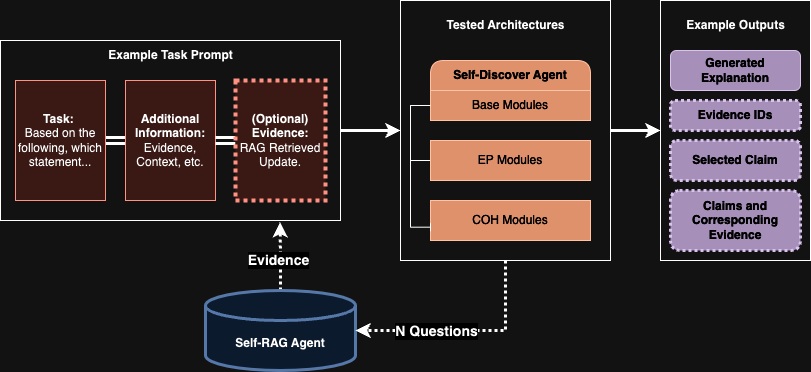

The diagram above was exported from draw.io. Its source (the exported page's mxGraphModel, read from the mxfile embedded in the PNG):
<mxGraphModel dx="1194" dy="756" grid="1" gridSize="10" guides="1" tooltips="1" connect="1" arrows="1" fold="1" page="1" pageScale="1" pageWidth="827" pageHeight="1169" math="0" shadow="0">
  <root>
    <mxCell id="0" />
    <mxCell id="1" parent="0" />
    <mxCell id="1ecQKhBJoIloujbFIrHV-33" style="edgeStyle=orthogonalEdgeStyle;rounded=0;orthogonalLoop=1;jettySize=auto;html=1;exitX=1;exitY=0.5;exitDx=0;exitDy=0;entryX=0;entryY=0.5;entryDx=0;entryDy=0;shape=link;strokeWidth=3;" parent="1" source="1ecQKhBJoIloujbFIrHV-8" target="1ecQKhBJoIloujbFIrHV-9" edge="1">
      <mxGeometry relative="1" as="geometry" />
    </mxCell>
    <mxCell id="1ecQKhBJoIloujbFIrHV-8" value="&lt;b&gt;Task:&amp;nbsp;&lt;/b&gt;&lt;div&gt;Based on the following, which statement...&lt;/div&gt;" style="rounded=0;whiteSpace=wrap;html=1;fillColor=#fad9d5;strokeColor=#ae4132;" parent="1" vertex="1">
      <mxGeometry x="45" y="110" width="90" height="120" as="geometry" />
    </mxCell>
    <mxCell id="1ecQKhBJoIloujbFIrHV-9" value="&lt;b&gt;Additional Information: &lt;/b&gt;Evidence, Context, etc." style="rounded=0;whiteSpace=wrap;html=1;fillColor=#fad9d5;strokeColor=#ae4132;" parent="1" vertex="1">
      <mxGeometry x="155" y="110" width="90" height="120" as="geometry" />
    </mxCell>
    <mxCell id="1ecQKhBJoIloujbFIrHV-86" style="edgeStyle=orthogonalEdgeStyle;rounded=0;orthogonalLoop=1;jettySize=auto;html=1;exitX=1;exitY=0.5;exitDx=0;exitDy=0;entryX=0;entryY=0.5;entryDx=0;entryDy=0;strokeWidth=3;" parent="1" source="1ecQKhBJoIloujbFIrHV-35" target="1ecQKhBJoIloujbFIrHV-48" edge="1">
      <mxGeometry relative="1" as="geometry" />
    </mxCell>
    <mxCell id="1ecQKhBJoIloujbFIrHV-35" value="" style="rounded=0;whiteSpace=wrap;html=1;fillColor=none;" parent="1" vertex="1">
      <mxGeometry x="30" y="70" width="340" height="180" as="geometry" />
    </mxCell>
    <mxCell id="1ecQKhBJoIloujbFIrHV-36" value="&lt;b&gt;Example Task Prompt&lt;/b&gt;" style="text;html=1;align=center;verticalAlign=middle;resizable=0;points=[];autosize=1;strokeColor=none;fillColor=none;" parent="1" vertex="1">
      <mxGeometry x="125" y="70" width="150" height="30" as="geometry" />
    </mxCell>
    <mxCell id="1ecQKhBJoIloujbFIrHV-41" style="edgeStyle=orthogonalEdgeStyle;rounded=0;orthogonalLoop=1;jettySize=auto;html=1;exitX=0;exitY=0.75;exitDx=0;exitDy=0;entryX=0;entryY=0.5;entryDx=0;entryDy=0;endArrow=baseDash;endFill=0;" parent="1" source="1ecQKhBJoIloujbFIrHV-38" target="1ecQKhBJoIloujbFIrHV-40" edge="1">
      <mxGeometry relative="1" as="geometry" />
    </mxCell>
    <mxCell id="1ecQKhBJoIloujbFIrHV-38" value="&lt;b&gt;Self-Discover Agent&lt;/b&gt;" style="swimlane;fontStyle=0;childLayout=stackLayout;horizontal=1;startSize=30;horizontalStack=0;resizeParent=1;resizeParentMax=0;resizeLast=0;collapsible=1;marginBottom=0;whiteSpace=wrap;html=1;fillColor=#a0522d;strokeColor=#6D1F00;rounded=1;align=center;fontColor=#ffffff;" parent="1" vertex="1">
      <mxGeometry x="460" y="90" width="160" height="60" as="geometry" />
    </mxCell>
    <mxCell id="1ecQKhBJoIloujbFIrHV-39" value="Base Modules" style="text;strokeColor=#6D1F00;fillColor=#a0522d;align=center;verticalAlign=middle;spacingLeft=4;spacingRight=4;overflow=hidden;points=[[0,0.5],[1,0.5]];portConstraint=eastwest;rotatable=0;whiteSpace=wrap;html=1;fontColor=#ffffff;" parent="1ecQKhBJoIloujbFIrHV-38" vertex="1">
      <mxGeometry y="30" width="160" height="30" as="geometry" />
    </mxCell>
    <mxCell id="1ecQKhBJoIloujbFIrHV-40" value="EP Modules" style="text;strokeColor=#6D1F00;fillColor=#a0522d;align=center;verticalAlign=middle;spacingLeft=4;spacingRight=4;overflow=hidden;points=[[0,0.5],[1,0.5]];portConstraint=eastwest;rotatable=0;whiteSpace=wrap;html=1;fontColor=#ffffff;" parent="1" vertex="1">
      <mxGeometry x="460" y="170" width="160" height="40" as="geometry" />
    </mxCell>
    <mxCell id="1ecQKhBJoIloujbFIrHV-42" value="COH Modules" style="text;strokeColor=#6D1F00;fillColor=#a0522d;align=center;verticalAlign=middle;spacingLeft=4;spacingRight=4;overflow=hidden;points=[[0,0.5],[1,0.5]];portConstraint=eastwest;rotatable=0;whiteSpace=wrap;html=1;fontColor=#ffffff;" parent="1" vertex="1">
      <mxGeometry x="460" y="230" width="160" height="40" as="geometry" />
    </mxCell>
    <mxCell id="1ecQKhBJoIloujbFIrHV-43" style="edgeStyle=orthogonalEdgeStyle;rounded=0;orthogonalLoop=1;jettySize=auto;html=1;exitX=0;exitY=0.5;exitDx=0;exitDy=0;entryX=0;entryY=0.667;entryDx=0;entryDy=0;entryPerimeter=0;endArrow=baseDash;endFill=0;" parent="1" source="1ecQKhBJoIloujbFIrHV-39" target="1ecQKhBJoIloujbFIrHV-42" edge="1">
      <mxGeometry relative="1" as="geometry">
        <mxPoint x="790" y="-4.999999999999886" as="targetPoint" />
      </mxGeometry>
    </mxCell>
    <mxCell id="1ecQKhBJoIloujbFIrHV-87" style="edgeStyle=orthogonalEdgeStyle;rounded=0;orthogonalLoop=1;jettySize=auto;html=1;exitX=1;exitY=0.5;exitDx=0;exitDy=0;entryX=0;entryY=0.5;entryDx=0;entryDy=0;strokeWidth=3;" parent="1" source="1ecQKhBJoIloujbFIrHV-48" target="1ecQKhBJoIloujbFIrHV-84" edge="1">
      <mxGeometry relative="1" as="geometry" />
    </mxCell>
    <mxCell id="1ecQKhBJoIloujbFIrHV-48" value="" style="rounded=0;whiteSpace=wrap;html=1;fillColor=none;" parent="1" vertex="1">
      <mxGeometry x="430" y="30" width="210" height="260" as="geometry" />
    </mxCell>
    <mxCell id="1ecQKhBJoIloujbFIrHV-49" value="&lt;b&gt;Tested Architectures&lt;/b&gt;" style="text;html=1;align=center;verticalAlign=middle;resizable=0;points=[];autosize=1;strokeColor=none;fillColor=none;" parent="1" vertex="1">
      <mxGeometry x="465" y="40" width="140" height="30" as="geometry" />
    </mxCell>
    <mxCell id="1ecQKhBJoIloujbFIrHV-76" style="edgeStyle=orthogonalEdgeStyle;rounded=0;orthogonalLoop=1;jettySize=auto;html=1;exitX=0;exitY=0.5;exitDx=0;exitDy=0;entryX=1;entryY=0.5;entryDx=0;entryDy=0;shape=link;strokeWidth=3;" parent="1" source="1ecQKhBJoIloujbFIrHV-75" target="1ecQKhBJoIloujbFIrHV-9" edge="1">
      <mxGeometry relative="1" as="geometry" />
    </mxCell>
    <mxCell id="1ecQKhBJoIloujbFIrHV-75" value="&lt;b&gt;(Optional) Evidence:&lt;/b&gt;&lt;div&gt;RAG Retrieved Update.&lt;/div&gt;" style="rounded=0;whiteSpace=wrap;html=1;fillColor=#fad9d5;strokeColor=#ae4132;dashed=1;dashPattern=1 1;strokeWidth=4;" parent="1" vertex="1">
      <mxGeometry x="265" y="110" width="90" height="120" as="geometry" />
    </mxCell>
    <mxCell id="1ecQKhBJoIloujbFIrHV-79" value="&lt;b&gt;Generated Explanation&lt;/b&gt;" style="rounded=1;whiteSpace=wrap;html=1;fillColor=#76608a;fontColor=#ffffff;strokeColor=#432D57;" parent="1" vertex="1">
      <mxGeometry x="700" y="80" width="130" height="40" as="geometry" />
    </mxCell>
    <mxCell id="1ecQKhBJoIloujbFIrHV-80" value="&lt;b&gt;Evidence IDs&lt;/b&gt;" style="rounded=1;whiteSpace=wrap;html=1;fillColor=#76608a;fontColor=#ffffff;strokeColor=#432D57;dashed=1;dashPattern=1 1;strokeWidth=3;" parent="1" vertex="1">
      <mxGeometry x="700" y="130" width="130" height="30" as="geometry" />
    </mxCell>
    <mxCell id="1ecQKhBJoIloujbFIrHV-81" value="&lt;b&gt;Selected Claim&lt;/b&gt;" style="rounded=1;whiteSpace=wrap;html=1;fillColor=#76608a;fontColor=#ffffff;strokeColor=#432D57;dashed=1;dashPattern=1 1;strokeWidth=3;" parent="1" vertex="1">
      <mxGeometry x="700" y="170" width="130" height="40" as="geometry" />
    </mxCell>
    <mxCell id="1ecQKhBJoIloujbFIrHV-82" value="&lt;b&gt;Claims and Corresponding Evidence&lt;/b&gt;" style="rounded=1;whiteSpace=wrap;html=1;fillColor=#76608a;fontColor=#ffffff;strokeColor=#432D57;dashed=1;dashPattern=1 1;strokeWidth=3;" parent="1" vertex="1">
      <mxGeometry x="700" y="220" width="130" height="60" as="geometry" />
    </mxCell>
    <mxCell id="1ecQKhBJoIloujbFIrHV-83" value="&lt;b&gt;Example Outputs&lt;/b&gt;" style="text;html=1;align=center;verticalAlign=middle;resizable=0;points=[];autosize=1;strokeColor=none;fillColor=none;" parent="1" vertex="1">
      <mxGeometry x="705" y="40" width="120" height="30" as="geometry" />
    </mxCell>
    <mxCell id="1ecQKhBJoIloujbFIrHV-84" value="" style="rounded=0;whiteSpace=wrap;html=1;fillColor=none;" parent="1" vertex="1">
      <mxGeometry x="690" y="30" width="150" height="260" as="geometry" />
    </mxCell>
    <mxCell id="L_qQxS2NbLFxJ32XFMK_-5" style="edgeStyle=orthogonalEdgeStyle;rounded=0;orthogonalLoop=1;jettySize=auto;html=1;exitX=0.5;exitY=0;exitDx=0;exitDy=0;exitPerimeter=0;dashed=1;dashPattern=1 1;entryX=0.822;entryY=1.009;entryDx=0;entryDy=0;entryPerimeter=0;strokeWidth=3;" parent="1" source="L_qQxS2NbLFxJ32XFMK_-1" target="1ecQKhBJoIloujbFIrHV-35" edge="1">
      <mxGeometry relative="1" as="geometry">
        <mxPoint x="310" y="260" as="targetPoint" />
      </mxGeometry>
    </mxCell>
    <mxCell id="L_qQxS2NbLFxJ32XFMK_-1" value="&lt;b&gt;Self-RAG Agent&lt;/b&gt;" style="shape=cylinder3;whiteSpace=wrap;html=1;boundedLbl=1;backgroundOutline=1;size=15;fillColor=#dae8fc;strokeColor=#6c8ebf;strokeWidth=3;" parent="1" vertex="1">
      <mxGeometry x="235" y="320" width="150" height="80" as="geometry" />
    </mxCell>
    <mxCell id="L_qQxS2NbLFxJ32XFMK_-3" style="edgeStyle=orthogonalEdgeStyle;rounded=0;orthogonalLoop=1;jettySize=auto;html=1;exitX=0.5;exitY=1;exitDx=0;exitDy=0;entryX=1;entryY=0.5;entryDx=0;entryDy=0;entryPerimeter=0;dashed=1;dashPattern=1 1;strokeWidth=3;" parent="1" source="1ecQKhBJoIloujbFIrHV-48" target="L_qQxS2NbLFxJ32XFMK_-1" edge="1">
      <mxGeometry relative="1" as="geometry" />
    </mxCell>
    <mxCell id="L_qQxS2NbLFxJ32XFMK_-4" value="&lt;b&gt;&lt;font style=&quot;font-size: 14px;&quot;&gt;N Questions&lt;/font&gt;&lt;/b&gt;" style="edgeLabel;html=1;align=center;verticalAlign=middle;resizable=0;points=[];" parent="L_qQxS2NbLFxJ32XFMK_-3" vertex="1" connectable="0">
      <mxGeometry x="-0.3617" y="4" relative="1" as="geometry">
        <mxPoint x="-70" y="-4" as="offset" />
      </mxGeometry>
    </mxCell>
    <mxCell id="L_qQxS2NbLFxJ32XFMK_-6" value="&lt;b&gt;&lt;font style=&quot;font-size: 14px;&quot;&gt;Evidence&lt;/font&gt;&lt;/b&gt;" style="edgeLabel;html=1;align=center;verticalAlign=middle;resizable=0;points=[];" parent="1" vertex="1" connectable="0">
      <mxGeometry x="300.0027042573199" y="290.0000007779792" as="geometry">
        <mxPoint x="7" y="-1" as="offset" />
      </mxGeometry>
    </mxCell>
  </root>
</mxGraphModel>